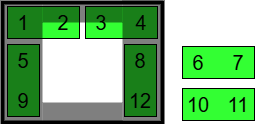

The diagram above was exported from draw.io. Its source (the exported page's mxGraphModel, read from the mxfile embedded in the PNG):
<mxGraphModel dx="561" dy="321" grid="1" gridSize="10" guides="1" tooltips="1" connect="1" arrows="1" fold="1" page="1" pageScale="1" pageWidth="850" pageHeight="1100" math="0" shadow="0">
  <root>
    <mxCell id="0" />
    <mxCell id="1" parent="0" />
    <mxCell id="H66dMszbWDrMUp2Ywanv-64" value="" style="rounded=0;whiteSpace=wrap;html=1;fillColor=none;strokeWidth=4;fontStyle=0;fontSize=20;" parent="1" vertex="1">
      <mxGeometry x="40" y="200" width="160" height="120" as="geometry" />
    </mxCell>
    <mxCell id="hYvTKMtbuiLAGlallVuK-3" value="" style="rounded=0;whiteSpace=wrap;html=1;strokeColor=none;opacity=50;fillColor=#000000;" parent="1" vertex="1">
      <mxGeometry x="80" y="300" width="80" height="20" as="geometry" />
    </mxCell>
    <mxCell id="keJX8hCFBO6RN592uTl8-1" value="" style="group" parent="1" vertex="1" connectable="0">
      <mxGeometry x="45" y="204" width="72" height="32" as="geometry" />
    </mxCell>
    <mxCell id="UiDQsC1uQ_QNoQyQSXJh-2" value="" style="rounded=0;whiteSpace=wrap;html=1;fillColor=#33FF33;fontStyle=0;fontSize=20;" parent="keJX8hCFBO6RN592uTl8-1" vertex="1">
      <mxGeometry width="72" height="32" as="geometry" />
    </mxCell>
    <mxCell id="H66dMszbWDrMUp2Ywanv-52" value="1" style="rounded=0;whiteSpace=wrap;html=1;fillColor=none;fontStyle=0;fontSize=20;strokeColor=none;" parent="keJX8hCFBO6RN592uTl8-1" vertex="1">
      <mxGeometry width="32" height="32" as="geometry" />
    </mxCell>
    <mxCell id="H66dMszbWDrMUp2Ywanv-53" value="2" style="rounded=0;whiteSpace=wrap;html=1;fillColor=none;fontStyle=0;fontSize=20;strokeColor=none;" parent="keJX8hCFBO6RN592uTl8-1" vertex="1">
      <mxGeometry x="40" width="32" height="32" as="geometry" />
    </mxCell>
    <mxCell id="keJX8hCFBO6RN592uTl8-2" value="" style="group" parent="1" vertex="1" connectable="0">
      <mxGeometry x="123" y="204" width="72" height="32" as="geometry" />
    </mxCell>
    <mxCell id="UiDQsC1uQ_QNoQyQSXJh-3" value="" style="rounded=0;whiteSpace=wrap;html=1;fillColor=#33FF33;fontStyle=0;fontSize=20;" parent="keJX8hCFBO6RN592uTl8-2" vertex="1">
      <mxGeometry width="72" height="32" as="geometry" />
    </mxCell>
    <mxCell id="H66dMszbWDrMUp2Ywanv-54" value="3" style="rounded=0;whiteSpace=wrap;html=1;fillColor=none;fontStyle=0;fontSize=20;strokeColor=none;" parent="keJX8hCFBO6RN592uTl8-2" vertex="1">
      <mxGeometry width="32" height="32" as="geometry" />
    </mxCell>
    <mxCell id="H66dMszbWDrMUp2Ywanv-55" value="4" style="rounded=0;whiteSpace=wrap;html=1;fillColor=none;fontStyle=0;fontSize=20;strokeColor=none;" parent="keJX8hCFBO6RN592uTl8-2" vertex="1">
      <mxGeometry x="40" width="32" height="32" as="geometry" />
    </mxCell>
    <mxCell id="keJX8hCFBO6RN592uTl8-3" value="" style="group" parent="1" vertex="1" connectable="0">
      <mxGeometry x="45" y="242" width="32" height="72" as="geometry" />
    </mxCell>
    <mxCell id="UiDQsC1uQ_QNoQyQSXJh-5" value="" style="rounded=0;whiteSpace=wrap;html=1;fillColor=#33FF33;fontStyle=0;fontSize=20;rotation=-90;" parent="keJX8hCFBO6RN592uTl8-3" vertex="1">
      <mxGeometry x="-20" y="20" width="72" height="32" as="geometry" />
    </mxCell>
    <mxCell id="H66dMszbWDrMUp2Ywanv-56" value="5" style="rounded=0;whiteSpace=wrap;html=1;fillColor=none;fontStyle=0;fontSize=20;strokeColor=none;" parent="keJX8hCFBO6RN592uTl8-3" vertex="1">
      <mxGeometry width="32" height="32" as="geometry" />
    </mxCell>
    <mxCell id="H66dMszbWDrMUp2Ywanv-60" value="9" style="rounded=0;whiteSpace=wrap;html=1;fillColor=none;fontStyle=0;fontSize=20;strokeColor=none;" parent="keJX8hCFBO6RN592uTl8-3" vertex="1">
      <mxGeometry y="40" width="32" height="32" as="geometry" />
    </mxCell>
    <mxCell id="keJX8hCFBO6RN592uTl8-4" value="" style="group" parent="1" vertex="1" connectable="0">
      <mxGeometry x="220" y="286" width="72" height="32" as="geometry" />
    </mxCell>
    <mxCell id="UiDQsC1uQ_QNoQyQSXJh-4" value="" style="rounded=0;whiteSpace=wrap;html=1;fillColor=#33FF33;fontStyle=0;fontSize=20;" parent="keJX8hCFBO6RN592uTl8-4" vertex="1">
      <mxGeometry width="72" height="32" as="geometry" />
    </mxCell>
    <mxCell id="H66dMszbWDrMUp2Ywanv-61" value="10" style="rounded=0;whiteSpace=wrap;html=1;fillColor=none;fontStyle=0;fontSize=20;strokeColor=none;" parent="keJX8hCFBO6RN592uTl8-4" vertex="1">
      <mxGeometry width="32" height="32" as="geometry" />
    </mxCell>
    <mxCell id="H66dMszbWDrMUp2Ywanv-62" value="11" style="rounded=0;whiteSpace=wrap;html=1;fillColor=none;fontStyle=0;fontSize=20;strokeColor=none;" parent="keJX8hCFBO6RN592uTl8-4" vertex="1">
      <mxGeometry x="40" width="32" height="32" as="geometry" />
    </mxCell>
    <mxCell id="keJX8hCFBO6RN592uTl8-5" value="" style="group" parent="1" vertex="1" connectable="0">
      <mxGeometry x="162" y="242" width="32" height="72" as="geometry" />
    </mxCell>
    <mxCell id="UiDQsC1uQ_QNoQyQSXJh-6" value="" style="rounded=0;whiteSpace=wrap;html=1;fillColor=#33FF33;fontStyle=0;fontSize=20;rotation=-90;" parent="keJX8hCFBO6RN592uTl8-5" vertex="1">
      <mxGeometry x="-20" y="20" width="72" height="32" as="geometry" />
    </mxCell>
    <mxCell id="H66dMszbWDrMUp2Ywanv-59" value="8" style="rounded=0;whiteSpace=wrap;html=1;fillColor=none;fontStyle=0;fontSize=20;strokeColor=none;" parent="keJX8hCFBO6RN592uTl8-5" vertex="1">
      <mxGeometry width="32" height="32" as="geometry" />
    </mxCell>
    <mxCell id="H66dMszbWDrMUp2Ywanv-63" value="12" style="rounded=0;whiteSpace=wrap;html=1;fillColor=none;fontStyle=0;fontSize=20;strokeColor=none;" parent="keJX8hCFBO6RN592uTl8-5" vertex="1">
      <mxGeometry y="40" width="32" height="32" as="geometry" />
    </mxCell>
    <mxCell id="keJX8hCFBO6RN592uTl8-6" value="" style="group" parent="1" vertex="1" connectable="0">
      <mxGeometry x="220" y="244" width="72" height="32" as="geometry" />
    </mxCell>
    <mxCell id="A_wawmmRlIDYuhi_M4zb-3" value="" style="rounded=0;whiteSpace=wrap;html=1;fillColor=#33FF33;fontStyle=0;fontSize=20;" parent="keJX8hCFBO6RN592uTl8-6" vertex="1">
      <mxGeometry width="72" height="32" as="geometry" />
    </mxCell>
    <mxCell id="A_wawmmRlIDYuhi_M4zb-1" value="6" style="rounded=0;whiteSpace=wrap;html=1;fillColor=none;fontStyle=0;fontSize=20;strokeColor=none;" parent="keJX8hCFBO6RN592uTl8-6" vertex="1">
      <mxGeometry width="32" height="32" as="geometry" />
    </mxCell>
    <mxCell id="A_wawmmRlIDYuhi_M4zb-2" value="7" style="rounded=0;whiteSpace=wrap;html=1;fillColor=none;fontStyle=0;fontSize=20;strokeColor=none;" parent="keJX8hCFBO6RN592uTl8-6" vertex="1">
      <mxGeometry x="40" width="32" height="32" as="geometry" />
    </mxCell>
    <mxCell id="hYvTKMtbuiLAGlallVuK-2" value="" style="rounded=0;whiteSpace=wrap;html=1;strokeColor=none;opacity=50;fillColor=#000000;" parent="1" vertex="1">
      <mxGeometry x="80" y="200" width="80" height="20" as="geometry" />
    </mxCell>
    <mxCell id="hYvTKMtbuiLAGlallVuK-4" value="" style="rounded=0;whiteSpace=wrap;html=1;strokeColor=none;opacity=50;fillColor=#000000;" parent="1" vertex="1">
      <mxGeometry x="40" y="200" width="40" height="120" as="geometry" />
    </mxCell>
    <mxCell id="hYvTKMtbuiLAGlallVuK-5" value="" style="rounded=0;whiteSpace=wrap;html=1;strokeColor=none;opacity=50;fillColor=#000000;" parent="1" vertex="1">
      <mxGeometry x="160" y="198" width="40" height="120" as="geometry" />
    </mxCell>
  </root>
</mxGraphModel>